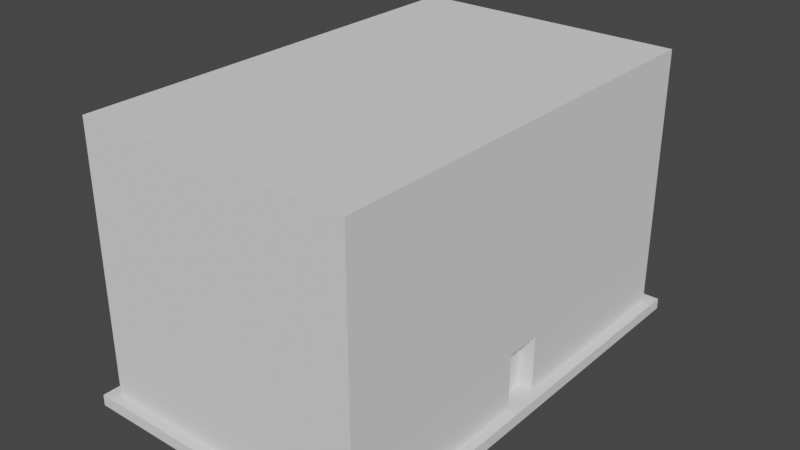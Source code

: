 # Source: House_1.blend  (saved by Blender 2.82.7; exported with 4.5.12 LTS)
import bpy
from mathutils import Matrix  # noqa: F401  (used for matrix-valued properties, if any)

bpy.ops.wm.read_factory_settings(use_empty=True)
scene = bpy.context.scene
scene.name = 'Scene'

# ---- collections
col_collection = bpy.data.collections.new('Collection'); scene.collection.children.link(col_collection)

# ---- world
world_world = bpy.data.worlds.new('World'); scene.world = world_world
world_world.use_nodes = True; world_world.node_tree.nodes.clear()
_N = world_world.node_tree.nodes; _L = world_world.node_tree.links
n0 = _N.new('ShaderNodeOutputWorld'); n0.name = 'World Output'; n0.location = (300, 300)
n1 = _N.new('ShaderNodeBackground'); n1.name = 'Background'; n1.location = (10, 300)
n1.inputs[0].default_value = (0.05088, 0.05088, 0.05088, 1.0)
_L.new(n1.outputs[0], n0.inputs[0])
n0.is_active_output = True
world_world.color = (0.05088, 0.05088, 0.05088)
world_world.use_sun_shadow = False
world_world.sun_shadow_jitter_overblur = 0.0

# ---- meshes
me_cube_001 = bpy.data.meshes.new('Cube.001')
me_cube_001.from_pydata([(-4.0, -4.0, -1.0), (-4.0, -4.0, 4.0), (-4.0, 4.0, -1.0), (-4.0, 4.0, 4.0), (1.0, -4.0, -1.0), (1.0, -4.0, 4.0), (1.0, 4.0, -1.0), (1.0, 4.0, 4.0), (-4.0, -4.0, -0.6), (-4.0, -4.0, -0.2), (-4.0, -4.0, 0.2), (-4.0, -4.0, 0.6), (-4.0, 4.0, 0.6), (-4.0, 4.0, 0.2), (-4.0, 4.0, -0.2), (-4.0, 4.0, -0.6), (1.0, 4.0, 0.6), (1.0, 4.0, 0.2), (1.0, 4.0, -0.2), (1.0, 4.0, -0.6), (1.0, -4.0, 0.6), (1.0, -4.0, 0.2), (1.0, -4.0, -0.2), (1.0, -4.0, -0.6), (-4.0, 4.0, -0.8), (1.0, 4.0, -0.8), (1.0, -4.0, -0.8), (-4.0, -4.0, -0.8), (-4.0, 0.3333, -1.0), (-4.0, -0.3333, -1.0), (-4.0, -0.3333, 4.0), (-4.0, 0.3333, 4.0), (1.0, -0.3333, -1.0), (1.0, 0.3333, -1.0), (1.0, 0.3333, 4.0), (1.0, -0.3333, 4.0), (1.0, 0.3333, -0.6), (1.0, -0.3333, -0.6), (1.0, 0.3333, -0.2), (1.0, -0.3333, -0.2), (1.0, 0.3333, 0.2), (1.0, -0.3333, 0.2), (1.0, 0.3333, 0.6), (1.0, -0.3333, 0.6), (-4.0, -0.3333, -0.6), (-4.0, 0.3333, -0.6), (-4.0, -0.3333, -0.2), (-4.0, 0.3333, -0.2), (-4.0, -0.3333, 0.2), (-4.0, 0.3333, 0.2), (-4.0, -0.3333, 0.6), (-4.0, 0.3333, 0.6), (-4.0, -0.3333, -0.8), (-4.0, 0.3333, -0.8), (1.0, 0.3333, -0.8), (1.0, -0.3333, -0.8), (0.7214, 0.3333, -0.6), (0.7214, -0.3333, -0.6), (0.7214, 0.3333, -0.2), (0.7214, -0.3333, -0.2), (0.7214, 0.3333, 0.2), (0.7214, -0.3333, 0.2), (0.7214, 0.3333, -0.8), (0.7214, -0.3333, -0.8), (1.2, 4.0, -0.8), (1.2, 4.0, -1.0), (1.2, 0.3333, -1.0), (1.2, -4.0, -0.8), (1.2, -4.0, -1.0), (1.2, -0.3333, -0.8), (1.2, -0.3333, -1.0), (1.2, 0.3333, -0.8), (1.0, -4.2, -0.8), (1.0, -4.2, -1.0), (-4.0, -4.2, -1.0), (-4.0, -4.2, -0.8), (1.2, -4.2, -0.8), (1.2, -4.2, -1.0), (-4.0, 4.2, -0.8), (-4.0, 4.2, -1.0), (1.0, 4.2, -1.0), (1.0, 4.2, -0.8), (1.2, 4.2, -0.8), (1.2, 4.2, -1.0), (-4.2, -0.3333, -1.0), (-4.2, -4.0, -1.0), (-4.2, 4.0, -0.8), (-4.2, 4.0, -1.0), (-4.2, -4.0, -0.8), (-4.2, 0.3333, -0.8), (-4.2, 0.3333, -1.0), (-4.2, -0.3333, -0.8), (-4.2, -4.2, -1.0), (-4.2, -4.2, -0.8), (-4.2, 4.2, -0.8), (-4.2, 4.2, -1.0)], [], [(51, 31, 3, 12), (12, 3, 7, 16), (43, 35, 5, 20), (20, 5, 1, 11), (35, 30, 1, 5), (26, 23, 8, 27), (23, 22, 9, 8), (22, 21, 10, 9), (21, 20, 11, 10), (55, 37, 23, 26), (37, 39, 22, 23), (39, 41, 21, 22), (41, 43, 20, 21), (24, 15, 19, 25), (15, 14, 18, 19), (14, 13, 17, 18), (13, 12, 16, 17), (53, 45, 15, 24), (45, 47, 14, 15), (47, 49, 13, 14), (49, 51, 12, 13), (0, 74, 92, 85), (6, 2, 79, 80), (26, 27, 75, 72), (4, 68, 77, 73), (25, 54, 71, 64), (36, 38, 58, 56), (28, 29, 84, 90), (79, 2, 87, 95), (10, 11, 50, 48), (48, 50, 51, 49), (9, 10, 48, 46), (46, 48, 49, 47), (8, 9, 46, 44), (44, 46, 47, 45), (27, 8, 44, 52), (52, 44, 45, 53), (17, 16, 42, 40), (40, 42, 43, 41), (18, 17, 40, 38), (40, 41, 61, 60), (19, 18, 38, 36), (37, 55, 63, 57), (25, 19, 36, 54), (41, 39, 59, 61), (7, 3, 31, 34), (34, 31, 30, 35), (16, 7, 34, 42), (42, 34, 35, 43), (11, 1, 30, 50), (50, 30, 31, 51), (58, 60, 61, 59), (56, 58, 59, 57), (62, 56, 57, 63), (63, 55, 54, 62), (39, 37, 57, 59), (38, 40, 60, 58), (54, 36, 56, 62), (32, 33, 66, 70), (70, 69, 67, 68), (65, 64, 71, 66), (66, 71, 69, 70), (33, 6, 65, 66), (4, 32, 70, 68), (54, 55, 69, 71), (65, 6, 80, 83), (55, 26, 67, 69), (72, 73, 77, 76), (73, 72, 75, 74), (67, 26, 72, 76), (52, 53, 89, 91), (68, 67, 76, 77), (0, 4, 73, 74), (79, 78, 81, 80), (80, 81, 82, 83), (24, 25, 81, 78), (2, 28, 90, 87), (25, 64, 82, 81), (64, 65, 83, 82), (90, 89, 86, 87), (85, 88, 91, 84), (84, 91, 89, 90), (88, 85, 92, 93), (87, 86, 94, 95), (75, 27, 88, 93), (29, 0, 85, 84), (24, 78, 94, 86), (27, 52, 91, 88), (78, 79, 95, 94), (53, 24, 86, 89), (74, 75, 93, 92)])
_uv = me_cube_001.uv_layers.new(name='UVMap')
_uv.uv.foreach_set('vector', [0.575, 0.1667, 0.625, 0.1667, 0.625, 0.25, 0.575, 0.25, 0.575, 0.25, 0.625, 0.25, 0.625, 0.5, 0.575, 0.5, 0.575, 0.6667, 0.625, 0.6667, 0.625, 0.75, 0.575, 0.75, 0.575, 0.75, 0.625, 0.75, 0.625, 1.0, 0.575, 1.0, 0.625, 0.6667, 0.875, 0.6667, 0.875, 0.75, 0.625, 0.75, 0.4, 0.75, 0.425, 0.75, 0.425, 1.0, 0.4, 1.0, 0.425, 0.75, 0.475, 0.75, 0.475, 1.0, 0.425, 1.0, 0.475, 0.75, 0.525, 0.75, 0.525, 1.0, 0.475, 1.0, 0.525, 0.75, 0.575, 0.75, 0.575, 1.0, 0.525, 1.0, 0.4, 0.6667, 0.425, 0.6667, 0.425, 0.75, 0.4, 0.75, 0.425, 0.6667, 0.475, 0.6667, 0.475, 0.75, 0.425, 0.75, 0.475, 0.6667, 0.525, 0.6667, 0.525, 0.75, 0.475, 0.75, 0.525, 0.6667, 0.575, 0.6667, 0.575, 0.75, 0.525, 0.75, 0.4, 0.25, 0.425, 0.25, 0.425, 0.5, 0.4, 0.5, 0.425, 0.25, 0.475, 0.25, 0.475, 0.5, 0.425, 0.5, 0.475, 0.25, 0.525, 0.25, 0.525, 0.5, 0.475, 0.5, 0.525, 0.25, 0.575, 0.25, 0.575, 0.5, 0.525, 0.5, 0.4, 0.1667, 0.425, 0.1667, 0.425, 0.25, 0.4, 0.25, 0.425, 0.1667, 0.475, 0.1667, 0.475, 0.25, 0.425, 0.25, 0.475, 0.1667, 0.525, 0.1667, 0.525, 0.25, 0.475, 0.25, 0.525, 0.1667, 0.575, 0.1667, 0.575, 0.25, 0.525, 0.25, 0.0, 0.0, 0.0, 0.0, 0.0, 0.0, 0.0, 0.0, 0.0, 0.0, 0.0, 0.0, 0.0, 0.0, 0.0, 0.0, 0.4, 0.75, 0.4, 1.0, 0.4, 1.0, 0.4, 0.75, 0.0, 0.0, 0.0, 0.0, 0.0, 0.0, 0.0, 0.0, 0.4, 0.5, 0.4, 0.5833, 0.4, 0.5833, 0.4, 0.5, 0.425, 0.5833, 0.475, 0.5833, 0.475, 0.5833, 0.425, 0.5833, 0.0, 0.0, 0.0, 0.0, 0.0, 0.0, 0.0, 0.0, 0.0, 0.0, 0.0, 0.0, 0.0, 0.0, 0.0, 0.0, 0.525, 0.0, 0.575, 0.0, 0.575, 0.08333, 0.525, 0.08333, 0.525, 0.08333, 0.575, 0.08333, 0.575, 0.1667, 0.525, 0.1667, 0.475, 0.0, 0.525, 0.0, 0.525, 0.08333, 0.475, 0.08333, 0.475, 0.08333, 0.525, 0.08333, 0.525, 0.1667, 0.475, 0.1667, 0.425, 0.0, 0.475, 0.0, 0.475, 0.08333, 0.425, 0.08333, 0.425, 0.08333, 0.475, 0.08333, 0.475, 0.1667, 0.425, 0.1667, 0.4, 0.0, 0.425, 0.0, 0.425, 0.08333, 0.4, 0.08333, 0.4, 0.08333, 0.425, 0.08333, 0.425, 0.1667, 0.4, 0.1667, 0.525, 0.5, 0.575, 0.5, 0.575, 0.5833, 0.525, 0.5833, 0.525, 0.5833, 0.575, 0.5833, 0.575, 0.6667, 0.525, 0.6667, 0.475, 0.5, 0.525, 0.5, 0.525, 0.5833, 0.475, 0.5833, 0.525, 0.5833, 0.525, 0.6667, 0.525, 0.6667, 0.525, 0.5833, 0.425, 0.5, 0.475, 0.5, 0.475, 0.5833, 0.425, 0.5833, 0.425, 0.6667, 0.4, 0.6667, 0.4, 0.6667, 0.425, 0.6667, 0.4, 0.5, 0.425, 0.5, 0.425, 0.5833, 0.4, 0.5833, 0.525, 0.6667, 0.475, 0.6667, 0.475, 0.6667, 0.525, 0.6667, 0.625, 0.5, 0.875, 0.5, 0.875, 0.5833, 0.625, 0.5833, 0.625, 0.5833, 0.875, 0.5833, 0.875, 0.6667, 0.625, 0.6667, 0.575, 0.5, 0.625, 0.5, 0.625, 0.5833, 0.575, 0.5833, 0.575, 0.5833, 0.625, 0.5833, 0.625, 0.6667, 0.575, 0.6667, 0.575, 0.0, 0.625, 0.0, 0.625, 0.08333, 0.575, 0.08333, 0.575, 0.08333, 0.625, 0.08333, 0.625, 0.1667, 0.575, 0.1667, 0.475, 0.5833, 0.525, 0.5833, 0.525, 0.6667, 0.475, 0.6667, 0.425, 0.5833, 0.475, 0.5833, 0.475, 0.6667, 0.425, 0.6667, 0.4, 0.5833, 0.425, 0.5833, 0.425, 0.6667, 0.4, 0.6667, 0.4, 0.6667, 0.4, 0.6667, 0.4, 0.5833, 0.4, 0.5833, 0.475, 0.6667, 0.425, 0.6667, 0.425, 0.6667, 0.475, 0.6667, 0.475, 0.5833, 0.525, 0.5833, 0.525, 0.5833, 0.475, 0.5833, 0.4, 0.5833, 0.425, 0.5833, 0.425, 0.5833, 0.4, 0.5833, 0.0, 0.0, 0.0, 0.0, 0.0, 0.0, 0.0, 0.0, 0.375, 0.6667, 0.4, 0.6667, 0.4, 0.75, 0.375, 0.75, 0.375, 0.5, 0.4, 0.5, 0.4, 0.5833, 0.375, 0.5833, 0.375, 0.5833, 0.4, 0.5833, 0.4, 0.6667, 0.375, 0.6667, 0.0, 0.0, 0.0, 0.0, 0.0, 0.0, 0.0, 0.0, 0.0, 0.0, 0.0, 0.0, 0.0, 0.0, 0.0, 0.0, 0.4, 0.5833, 0.4, 0.6667, 0.4, 0.6667, 0.4, 0.5833, 0.0, 0.0, 0.0, 0.0, 0.0, 0.0, 0.0, 0.0, 0.4, 0.6667, 0.4, 0.75, 0.4, 0.75, 0.4, 0.6667, 0.4, 0.75, 0.375, 0.75, 0.375, 0.75, 0.4, 0.75, 0.375, 0.75, 0.4, 0.75, 0.4, 1.0, 0.375, 1.0, 0.4, 0.75, 0.4, 0.75, 0.4, 0.75, 0.4, 0.75, 0.4, 0.08333, 0.4, 0.1667, 0.4, 0.1667, 0.4, 0.08333, 0.375, 0.75, 0.4, 0.75, 0.4, 0.75, 0.375, 0.75, 0.0, 0.0, 0.0, 0.0, 0.0, 0.0, 0.0, 0.0, 0.375, 0.25, 0.4, 0.25, 0.4, 0.5, 0.375, 0.5, 0.375, 0.5, 0.4, 0.5, 0.4, 0.5, 0.375, 0.5, 0.4, 0.25, 0.4, 0.5, 0.4, 0.5, 0.4, 0.25, 0.0, 0.0, 0.0, 0.0, 0.0, 0.0, 0.0, 0.0, 0.4, 0.5, 0.4, 0.5, 0.4, 0.5, 0.4, 0.5, 0.4, 0.5, 0.375, 0.5, 0.375, 0.5, 0.4, 0.5, 0.375, 0.1667, 0.4, 0.1667, 0.4, 0.25, 0.375, 0.25, 0.375, 0.0, 0.4, 0.0, 0.4, 0.08333, 0.375, 0.08333, 0.375, 0.08333, 0.4, 0.08333, 0.4, 0.1667, 0.375, 0.1667, 0.4, 0.0, 0.375, 0.0, 0.375, 0.0, 0.4, 0.0, 0.375, 0.25, 0.4, 0.25, 0.4, 0.25, 0.375, 0.25, 0.4, 1.0, 0.4, 1.0, 0.4, 1.0, 0.4, 1.0, 0.0, 0.0, 0.0, 0.0, 0.0, 0.0, 0.0, 0.0, 0.4, 0.25, 0.4, 0.25, 0.4, 0.25, 0.4, 0.25, 0.4, 0.0, 0.4, 0.08333, 0.4, 0.08333, 0.4, 0.0, 0.4, 0.25, 0.375, 0.25, 0.375, 0.25, 0.4, 0.25, 0.4, 0.1667, 0.4, 0.25, 0.4, 0.25, 0.4, 0.1667, 0.375, 1.0, 0.4, 1.0, 0.4, 1.0, 0.375, 1.0])
me_cube_001.use_remesh_fix_poles = True
me_cube_001.use_remesh_preserve_attributes = False
me_cube_001.use_mirror_vertex_groups = False
me_cube_001.update()

# ---- objects
ob_cube_001 = bpy.data.objects.new('Cube.001', me_cube_001)

# ---- transforms, parenting, visibility, modifiers, constraints
ob_cube_001.location = (0.0, 0.0, 1.0)
ob_cube_001.lineart.crease_threshold = 0.0

# ---- collection membership
scene.collection.objects.link(ob_cube_001)

# ---- scene / render settings (as saved in the file)
scene.frame_start = 1; scene.frame_end = 250; scene.frame_set(0)
scene.render.engine = 'BLENDER_EEVEE_NEXT'
scene.cycles.use_denoising = False
scene.cycles.samples = 128
scene.cycles.sampling_pattern = 'TABULATED_SOBOL'
scene.cycles.use_adaptive_sampling = False
scene.cycles.use_light_tree = False
scene.view_settings.view_transform = 'Filmic'
bpy.context.view_layer.update()

# ---- added for rendering (the .blend has no active camera and no usable light): camera, sun
cam_auto = bpy.data.cameras.new('AutoCamera')
cam_auto.lens = 50.0
cam_auto.sensor_width = 36.0
cam_auto.clip_end = 1000.0
ob_auto_camera = bpy.data.objects.new('AutoCamera', cam_auto)
scene.collection.objects.link(ob_auto_camera)
ob_auto_camera.location = (8.83273, -12.3993, 10.7662)
ob_auto_camera.rotation_euler = (1.09748, -7.21219e-08, 0.694738)
scene.camera = ob_auto_camera
light_auto_sun = bpy.data.lights.new('AutoSun', 'SUN')
light_auto_sun.energy = 3.0
light_auto_sun.angle = 0.0523599
ob_auto_sun = bpy.data.objects.new('AutoSun', light_auto_sun)
scene.collection.objects.link(ob_auto_sun)
ob_auto_sun.rotation_euler = (0.872665, 0.174533, 0.523599)
bpy.context.view_layer.update()
